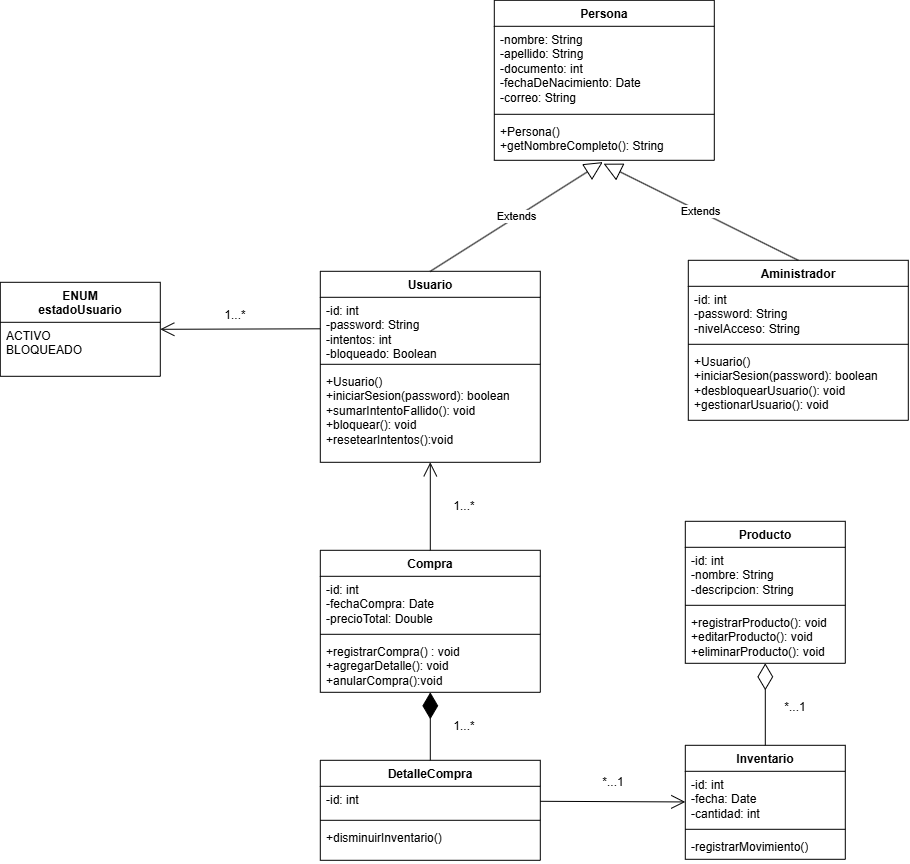

The diagram above was exported from draw.io. Its source (the exported page's mxGraphModel, read from the mxfile embedded in the PNG):
<mxGraphModel dx="2138" dy="703" grid="1" gridSize="10" guides="1" tooltips="1" connect="1" arrows="1" fold="1" page="1" pageScale="1" pageWidth="850" pageHeight="1100" math="0" shadow="0">
  <root>
    <mxCell id="0" />
    <mxCell id="1" parent="0" />
    <mxCell id="K58kTfXJSXlEcH7iI453-1" parent="1" style="swimlane;fontStyle=1;align=center;verticalAlign=top;childLayout=stackLayout;horizontal=1;startSize=26;horizontalStack=0;resizeParent=1;resizeParentMax=0;resizeLast=0;collapsible=1;marginBottom=0;whiteSpace=wrap;html=1;" value="Usuario" vertex="1">
      <mxGeometry height="191" width="220" x="205" y="271" as="geometry" />
    </mxCell>
    <mxCell id="K58kTfXJSXlEcH7iI453-2" parent="K58kTfXJSXlEcH7iI453-1" style="text;strokeColor=none;fillColor=none;align=left;verticalAlign=top;spacingLeft=4;spacingRight=4;overflow=hidden;rotatable=0;points=[[0,0.5],[1,0.5]];portConstraint=eastwest;whiteSpace=wrap;html=1;" value="&lt;div&gt;-id: int&lt;/div&gt;&lt;div&gt;-password: String&lt;/div&gt;&lt;div&gt;-intentos: int&lt;/div&gt;&lt;div&gt;-bloqueado: Boolean&lt;/div&gt;" vertex="1">
      <mxGeometry height="63" width="220" y="26" as="geometry" />
    </mxCell>
    <mxCell id="K58kTfXJSXlEcH7iI453-3" parent="K58kTfXJSXlEcH7iI453-1" style="line;strokeWidth=1;fillColor=none;align=left;verticalAlign=middle;spacingTop=-1;spacingLeft=3;spacingRight=3;rotatable=0;labelPosition=right;points=[];portConstraint=eastwest;strokeColor=inherit;" value="" vertex="1">
      <mxGeometry height="8" width="220" y="89" as="geometry" />
    </mxCell>
    <mxCell id="K58kTfXJSXlEcH7iI453-4" parent="K58kTfXJSXlEcH7iI453-1" style="text;strokeColor=none;fillColor=none;align=left;verticalAlign=top;spacingLeft=4;spacingRight=4;overflow=hidden;rotatable=0;points=[[0,0.5],[1,0.5]];portConstraint=eastwest;whiteSpace=wrap;html=1;" value="+Usuario()&lt;div&gt;+iniciarSesion(password): boolean&lt;/div&gt;&lt;div&gt;+sumarIntentoFallido(): void&lt;/div&gt;&lt;div&gt;+bloquear(): void&lt;/div&gt;&lt;div&gt;+resetearIntentos():void&lt;/div&gt;" vertex="1">
      <mxGeometry height="94" width="220" y="97" as="geometry" />
    </mxCell>
    <mxCell id="K58kTfXJSXlEcH7iI453-5" parent="1" style="swimlane;fontStyle=1;align=center;verticalAlign=top;childLayout=stackLayout;horizontal=1;startSize=26;horizontalStack=0;resizeParent=1;resizeParentMax=0;resizeLast=0;collapsible=1;marginBottom=0;whiteSpace=wrap;html=1;" value="Persona" vertex="1">
      <mxGeometry height="160" width="220" x="379" as="geometry" />
    </mxCell>
    <mxCell id="K58kTfXJSXlEcH7iI453-6" parent="K58kTfXJSXlEcH7iI453-5" style="text;strokeColor=none;fillColor=none;align=left;verticalAlign=top;spacingLeft=4;spacingRight=4;overflow=hidden;rotatable=0;points=[[0,0.5],[1,0.5]];portConstraint=eastwest;whiteSpace=wrap;html=1;" value="&lt;div&gt;&lt;span style=&quot;background-color: transparent; color: light-dark(rgb(0, 0, 0), rgb(255, 255, 255));&quot;&gt;-nombre: String&lt;/span&gt;&lt;/div&gt;&lt;div&gt;-apellido: String&lt;/div&gt;&lt;div&gt;-documento: int&lt;/div&gt;&lt;div&gt;-fechaDeNacimiento: Date&lt;/div&gt;&lt;div&gt;-correo: String&lt;/div&gt;" vertex="1">
      <mxGeometry height="84" width="220" y="26" as="geometry" />
    </mxCell>
    <mxCell id="K58kTfXJSXlEcH7iI453-7" parent="K58kTfXJSXlEcH7iI453-5" style="line;strokeWidth=1;fillColor=none;align=left;verticalAlign=middle;spacingTop=-1;spacingLeft=3;spacingRight=3;rotatable=0;labelPosition=right;points=[];portConstraint=eastwest;strokeColor=inherit;" value="" vertex="1">
      <mxGeometry height="8" width="220" y="110" as="geometry" />
    </mxCell>
    <mxCell id="K58kTfXJSXlEcH7iI453-8" parent="K58kTfXJSXlEcH7iI453-5" style="text;strokeColor=none;fillColor=none;align=left;verticalAlign=top;spacingLeft=4;spacingRight=4;overflow=hidden;rotatable=0;points=[[0,0.5],[1,0.5]];portConstraint=eastwest;whiteSpace=wrap;html=1;" value="+Persona()&lt;div&gt;+getNombreCompleto(): String&lt;/div&gt;" vertex="1">
      <mxGeometry height="42" width="220" y="118" as="geometry" />
    </mxCell>
    <mxCell id="K58kTfXJSXlEcH7iI453-9" edge="1" parent="1" source="K58kTfXJSXlEcH7iI453-1" style="endArrow=block;endSize=16;endFill=0;html=1;rounded=0;entryX=0.493;entryY=1.043;entryDx=0;entryDy=0;entryPerimeter=0;exitX=0.5;exitY=0;exitDx=0;exitDy=0;" target="K58kTfXJSXlEcH7iI453-8" value="Extends">
      <mxGeometry relative="1" width="160" as="geometry">
        <mxPoint x="350" y="240" as="sourcePoint" />
        <mxPoint x="510" y="240" as="targetPoint" />
      </mxGeometry>
    </mxCell>
    <mxCell id="K58kTfXJSXlEcH7iI453-10" parent="1" style="swimlane;fontStyle=1;align=center;verticalAlign=top;childLayout=stackLayout;horizontal=1;startSize=26;horizontalStack=0;resizeParent=1;resizeParentMax=0;resizeLast=0;collapsible=1;marginBottom=0;whiteSpace=wrap;html=1;" value="Aministrador" vertex="1">
      <mxGeometry height="160" width="220" x="573" y="260" as="geometry" />
    </mxCell>
    <mxCell id="K58kTfXJSXlEcH7iI453-11" parent="K58kTfXJSXlEcH7iI453-10" style="text;strokeColor=none;fillColor=none;align=left;verticalAlign=top;spacingLeft=4;spacingRight=4;overflow=hidden;rotatable=0;points=[[0,0.5],[1,0.5]];portConstraint=eastwest;whiteSpace=wrap;html=1;" value="&lt;div&gt;-id: int&lt;/div&gt;&lt;div&gt;-password: String&lt;/div&gt;&lt;div&gt;-nivelAcceso: String&lt;/div&gt;" vertex="1">
      <mxGeometry height="54" width="220" y="26" as="geometry" />
    </mxCell>
    <mxCell id="K58kTfXJSXlEcH7iI453-12" parent="K58kTfXJSXlEcH7iI453-10" style="line;strokeWidth=1;fillColor=none;align=left;verticalAlign=middle;spacingTop=-1;spacingLeft=3;spacingRight=3;rotatable=0;labelPosition=right;points=[];portConstraint=eastwest;strokeColor=inherit;" value="" vertex="1">
      <mxGeometry height="8" width="220" y="80" as="geometry" />
    </mxCell>
    <mxCell id="K58kTfXJSXlEcH7iI453-13" parent="K58kTfXJSXlEcH7iI453-10" style="text;strokeColor=none;fillColor=none;align=left;verticalAlign=top;spacingLeft=4;spacingRight=4;overflow=hidden;rotatable=0;points=[[0,0.5],[1,0.5]];portConstraint=eastwest;whiteSpace=wrap;html=1;" value="+Usuario()&lt;div&gt;+iniciarSesion(password): boolean&lt;/div&gt;&lt;div&gt;&lt;span style=&quot;background-color: transparent; color: light-dark(rgb(0, 0, 0), rgb(255, 255, 255));&quot;&gt;+desbloquearUsuario(): void&lt;/span&gt;&lt;/div&gt;&lt;div&gt;+gestionarUsuario(): void&lt;/div&gt;" vertex="1">
      <mxGeometry height="72" width="220" y="88" as="geometry" />
    </mxCell>
    <mxCell id="K58kTfXJSXlEcH7iI453-14" edge="1" parent="1" source="K58kTfXJSXlEcH7iI453-10" style="endArrow=block;endSize=16;endFill=0;html=1;rounded=0;entryX=0.497;entryY=1.081;entryDx=0;entryDy=0;entryPerimeter=0;exitX=0.5;exitY=0;exitDx=0;exitDy=0;" target="K58kTfXJSXlEcH7iI453-8" value="Extends">
      <mxGeometry relative="1" width="160" as="geometry">
        <mxPoint x="480" y="270" as="sourcePoint" />
        <mxPoint x="640" y="270" as="targetPoint" />
      </mxGeometry>
    </mxCell>
    <mxCell id="K58kTfXJSXlEcH7iI453-15" parent="1" style="swimlane;fontStyle=1;align=center;verticalAlign=top;childLayout=stackLayout;horizontal=1;startSize=40;horizontalStack=0;resizeParent=1;resizeParentMax=0;resizeLast=0;collapsible=1;marginBottom=0;whiteSpace=wrap;html=1;" value="ENUM&lt;div&gt;estadoUsuario&lt;/div&gt;" vertex="1">
      <mxGeometry height="94" width="160" x="-115" y="282" as="geometry" />
    </mxCell>
    <mxCell id="K58kTfXJSXlEcH7iI453-16" parent="K58kTfXJSXlEcH7iI453-15" style="text;strokeColor=none;fillColor=none;align=left;verticalAlign=top;spacingLeft=4;spacingRight=4;overflow=hidden;rotatable=0;points=[[0,0.5],[1,0.5]];portConstraint=eastwest;whiteSpace=wrap;html=1;" value="ACTIVO&lt;div&gt;BLOQUEADO&lt;/div&gt;" vertex="1">
      <mxGeometry height="54" width="160" y="40" as="geometry" />
    </mxCell>
    <mxCell id="K58kTfXJSXlEcH7iI453-19" edge="1" parent="1" source="K58kTfXJSXlEcH7iI453-2" style="endArrow=open;endFill=1;endSize=12;html=1;rounded=0;entryX=1;entryY=0.5;entryDx=0;entryDy=0;exitX=0;exitY=0.5;exitDx=0;exitDy=0;" target="K58kTfXJSXlEcH7iI453-15" value="">
      <mxGeometry relative="1" width="160" as="geometry">
        <mxPoint x="60" y="330" as="sourcePoint" />
        <mxPoint x="220" y="330" as="targetPoint" />
      </mxGeometry>
    </mxCell>
    <mxCell id="K58kTfXJSXlEcH7iI453-20" parent="1" style="text;html=1;whiteSpace=wrap;strokeColor=none;fillColor=none;align=center;verticalAlign=middle;rounded=0;" value="1...*" vertex="1">
      <mxGeometry height="30" width="60" x="90" y="300" as="geometry" />
    </mxCell>
    <mxCell id="K58kTfXJSXlEcH7iI453-21" parent="1" style="swimlane;fontStyle=1;align=center;verticalAlign=top;childLayout=stackLayout;horizontal=1;startSize=26;horizontalStack=0;resizeParent=1;resizeParentMax=0;resizeLast=0;collapsible=1;marginBottom=0;whiteSpace=wrap;html=1;" value="Compra" vertex="1">
      <mxGeometry height="142" width="220" x="205" y="550" as="geometry" />
    </mxCell>
    <mxCell id="K58kTfXJSXlEcH7iI453-22" parent="K58kTfXJSXlEcH7iI453-21" style="text;strokeColor=none;fillColor=none;align=left;verticalAlign=top;spacingLeft=4;spacingRight=4;overflow=hidden;rotatable=0;points=[[0,0.5],[1,0.5]];portConstraint=eastwest;whiteSpace=wrap;html=1;" value="&lt;div&gt;-id: int&lt;/div&gt;&lt;div&gt;-fechaCompra: Date&lt;/div&gt;&lt;div&gt;-precioTotal: Double&lt;/div&gt;" vertex="1">
      <mxGeometry height="54" width="220" y="26" as="geometry" />
    </mxCell>
    <mxCell id="K58kTfXJSXlEcH7iI453-23" parent="K58kTfXJSXlEcH7iI453-21" style="line;strokeWidth=1;fillColor=none;align=left;verticalAlign=middle;spacingTop=-1;spacingLeft=3;spacingRight=3;rotatable=0;labelPosition=right;points=[];portConstraint=eastwest;strokeColor=inherit;" value="" vertex="1">
      <mxGeometry height="8" width="220" y="80" as="geometry" />
    </mxCell>
    <mxCell id="K58kTfXJSXlEcH7iI453-24" parent="K58kTfXJSXlEcH7iI453-21" style="text;strokeColor=none;fillColor=none;align=left;verticalAlign=top;spacingLeft=4;spacingRight=4;overflow=hidden;rotatable=0;points=[[0,0.5],[1,0.5]];portConstraint=eastwest;whiteSpace=wrap;html=1;" value="+registrarCompra() : void&lt;div&gt;+agregarDetalle(): void&lt;/div&gt;&lt;div&gt;+anularCompra():void&lt;/div&gt;" vertex="1">
      <mxGeometry height="54" width="220" y="88" as="geometry" />
    </mxCell>
    <mxCell id="K58kTfXJSXlEcH7iI453-25" edge="1" parent="1" source="K58kTfXJSXlEcH7iI453-21" style="endArrow=open;endFill=1;endSize=12;html=1;rounded=0;entryX=0.5;entryY=1;entryDx=0;entryDy=0;exitX=0.5;exitY=0;exitDx=0;exitDy=0;" target="K58kTfXJSXlEcH7iI453-1" value="">
      <mxGeometry relative="1" width="160" as="geometry">
        <mxPoint x="400" y="450" as="sourcePoint" />
        <mxPoint x="560" y="450" as="targetPoint" />
      </mxGeometry>
    </mxCell>
    <mxCell id="K58kTfXJSXlEcH7iI453-26" parent="1" style="text;html=1;whiteSpace=wrap;strokeColor=none;fillColor=none;align=center;verticalAlign=middle;rounded=0;" value="1...*" vertex="1">
      <mxGeometry height="30" width="60" x="319" y="491" as="geometry" />
    </mxCell>
    <mxCell id="K58kTfXJSXlEcH7iI453-27" parent="1" style="swimlane;fontStyle=1;align=center;verticalAlign=top;childLayout=stackLayout;horizontal=1;startSize=26;horizontalStack=0;resizeParent=1;resizeParentMax=0;resizeLast=0;collapsible=1;marginBottom=0;whiteSpace=wrap;html=1;" value="DetalleCompra" vertex="1">
      <mxGeometry height="100" width="220" x="205" y="760" as="geometry" />
    </mxCell>
    <mxCell id="K58kTfXJSXlEcH7iI453-28" parent="K58kTfXJSXlEcH7iI453-27" style="text;strokeColor=none;fillColor=none;align=left;verticalAlign=top;spacingLeft=4;spacingRight=4;overflow=hidden;rotatable=0;points=[[0,0.5],[1,0.5]];portConstraint=eastwest;whiteSpace=wrap;html=1;" value="&lt;div&gt;-id: int&lt;/div&gt;" vertex="1">
      <mxGeometry height="30" width="220" y="26" as="geometry" />
    </mxCell>
    <mxCell id="K58kTfXJSXlEcH7iI453-29" parent="K58kTfXJSXlEcH7iI453-27" style="line;strokeWidth=1;fillColor=none;align=left;verticalAlign=middle;spacingTop=-1;spacingLeft=3;spacingRight=3;rotatable=0;labelPosition=right;points=[];portConstraint=eastwest;strokeColor=inherit;" value="" vertex="1">
      <mxGeometry height="8" width="220" y="56" as="geometry" />
    </mxCell>
    <mxCell id="K58kTfXJSXlEcH7iI453-30" parent="K58kTfXJSXlEcH7iI453-27" style="text;strokeColor=none;fillColor=none;align=left;verticalAlign=top;spacingLeft=4;spacingRight=4;overflow=hidden;rotatable=0;points=[[0,0.5],[1,0.5]];portConstraint=eastwest;whiteSpace=wrap;html=1;" value="+disminuirInventario()" vertex="1">
      <mxGeometry height="36" width="220" y="64" as="geometry" />
    </mxCell>
    <mxCell id="K58kTfXJSXlEcH7iI453-32" edge="1" parent="1" source="K58kTfXJSXlEcH7iI453-27" style="endArrow=diamondThin;endFill=1;endSize=24;html=1;rounded=0;entryX=0.5;entryY=1;entryDx=0;entryDy=0;exitX=0.5;exitY=0;exitDx=0;exitDy=0;" target="K58kTfXJSXlEcH7iI453-21" value="">
      <mxGeometry relative="1" width="160" as="geometry">
        <mxPoint x="400" y="710" as="sourcePoint" />
        <mxPoint x="560" y="710" as="targetPoint" />
      </mxGeometry>
    </mxCell>
    <mxCell id="K58kTfXJSXlEcH7iI453-33" parent="1" style="text;html=1;whiteSpace=wrap;strokeColor=none;fillColor=none;align=center;verticalAlign=middle;rounded=0;" value="1...*" vertex="1">
      <mxGeometry height="30" width="60" x="319" y="711" as="geometry" />
    </mxCell>
    <mxCell id="K58kTfXJSXlEcH7iI453-34" edge="1" parent="1" source="K58kTfXJSXlEcH7iI453-28" style="endArrow=open;endFill=1;endSize=12;html=1;rounded=0;exitX=1;exitY=0.5;exitDx=0;exitDy=0;" target="K58kTfXJSXlEcH7iI453-35" value="">
      <mxGeometry relative="1" width="160" as="geometry">
        <mxPoint x="470" y="820" as="sourcePoint" />
        <mxPoint x="520" y="801" as="targetPoint" />
      </mxGeometry>
    </mxCell>
    <mxCell id="K58kTfXJSXlEcH7iI453-35" parent="1" style="swimlane;fontStyle=1;align=center;verticalAlign=top;childLayout=stackLayout;horizontal=1;startSize=26;horizontalStack=0;resizeParent=1;resizeParentMax=0;resizeLast=0;collapsible=1;marginBottom=0;whiteSpace=wrap;html=1;" value="Inventario" vertex="1">
      <mxGeometry height="114" width="160" x="570" y="745" as="geometry" />
    </mxCell>
    <mxCell id="K58kTfXJSXlEcH7iI453-36" parent="K58kTfXJSXlEcH7iI453-35" style="text;strokeColor=none;fillColor=none;align=left;verticalAlign=top;spacingLeft=4;spacingRight=4;overflow=hidden;rotatable=0;points=[[0,0.5],[1,0.5]];portConstraint=eastwest;whiteSpace=wrap;html=1;" value="-id: int&lt;div&gt;-fecha: Date&lt;/div&gt;&lt;div&gt;-cantidad: int&lt;/div&gt;" vertex="1">
      <mxGeometry height="54" width="160" y="26" as="geometry" />
    </mxCell>
    <mxCell id="K58kTfXJSXlEcH7iI453-37" parent="K58kTfXJSXlEcH7iI453-35" style="line;strokeWidth=1;fillColor=none;align=left;verticalAlign=middle;spacingTop=-1;spacingLeft=3;spacingRight=3;rotatable=0;labelPosition=right;points=[];portConstraint=eastwest;strokeColor=inherit;" value="" vertex="1">
      <mxGeometry height="8" width="160" y="80" as="geometry" />
    </mxCell>
    <mxCell id="K58kTfXJSXlEcH7iI453-38" parent="K58kTfXJSXlEcH7iI453-35" style="text;strokeColor=none;fillColor=none;align=left;verticalAlign=top;spacingLeft=4;spacingRight=4;overflow=hidden;rotatable=0;points=[[0,0.5],[1,0.5]];portConstraint=eastwest;whiteSpace=wrap;html=1;" value="-registrarMovimiento()" vertex="1">
      <mxGeometry height="26" width="160" y="88" as="geometry" />
    </mxCell>
    <mxCell id="K58kTfXJSXlEcH7iI453-39" parent="1" style="text;html=1;whiteSpace=wrap;strokeColor=none;fillColor=none;align=center;verticalAlign=middle;rounded=0;" value="*...1" vertex="1">
      <mxGeometry height="30" width="60" x="468" y="767" as="geometry" />
    </mxCell>
    <mxCell id="K58kTfXJSXlEcH7iI453-40" edge="1" parent="1" source="K58kTfXJSXlEcH7iI453-35" style="endArrow=diamondThin;endFill=0;endSize=24;html=1;rounded=0;exitX=0.5;exitY=0;exitDx=0;exitDy=0;" target="K58kTfXJSXlEcH7iI453-41" value="">
      <mxGeometry relative="1" width="160" as="geometry">
        <mxPoint x="650" y="700" as="sourcePoint" />
        <mxPoint x="650" y="660" as="targetPoint" />
      </mxGeometry>
    </mxCell>
    <mxCell id="K58kTfXJSXlEcH7iI453-41" parent="1" style="swimlane;fontStyle=1;align=center;verticalAlign=top;childLayout=stackLayout;horizontal=1;startSize=26;horizontalStack=0;resizeParent=1;resizeParentMax=0;resizeLast=0;collapsible=1;marginBottom=0;whiteSpace=wrap;html=1;" value="Producto" vertex="1">
      <mxGeometry height="142" width="160" x="570" y="521" as="geometry" />
    </mxCell>
    <mxCell id="K58kTfXJSXlEcH7iI453-42" parent="K58kTfXJSXlEcH7iI453-41" style="text;strokeColor=none;fillColor=none;align=left;verticalAlign=top;spacingLeft=4;spacingRight=4;overflow=hidden;rotatable=0;points=[[0,0.5],[1,0.5]];portConstraint=eastwest;whiteSpace=wrap;html=1;" value="-id: int&lt;div&gt;-nombre: String&lt;/div&gt;&lt;div&gt;-descripcion: String&lt;/div&gt;" vertex="1">
      <mxGeometry height="54" width="160" y="26" as="geometry" />
    </mxCell>
    <mxCell id="K58kTfXJSXlEcH7iI453-43" parent="K58kTfXJSXlEcH7iI453-41" style="line;strokeWidth=1;fillColor=none;align=left;verticalAlign=middle;spacingTop=-1;spacingLeft=3;spacingRight=3;rotatable=0;labelPosition=right;points=[];portConstraint=eastwest;strokeColor=inherit;" value="" vertex="1">
      <mxGeometry height="8" width="160" y="80" as="geometry" />
    </mxCell>
    <mxCell id="K58kTfXJSXlEcH7iI453-44" parent="K58kTfXJSXlEcH7iI453-41" style="text;strokeColor=none;fillColor=none;align=left;verticalAlign=top;spacingLeft=4;spacingRight=4;overflow=hidden;rotatable=0;points=[[0,0.5],[1,0.5]];portConstraint=eastwest;whiteSpace=wrap;html=1;" value="+registrarProducto(): void&lt;div&gt;+editarProducto(): void&lt;/div&gt;&lt;div&gt;+eliminarProducto(): void&lt;/div&gt;" vertex="1">
      <mxGeometry height="54" width="160" y="88" as="geometry" />
    </mxCell>
    <mxCell id="K58kTfXJSXlEcH7iI453-45" parent="1" style="text;html=1;whiteSpace=wrap;strokeColor=none;fillColor=none;align=center;verticalAlign=middle;rounded=0;" value="*...1" vertex="1">
      <mxGeometry height="30" width="60" x="650" y="692" as="geometry" />
    </mxCell>
  </root>
</mxGraphModel>